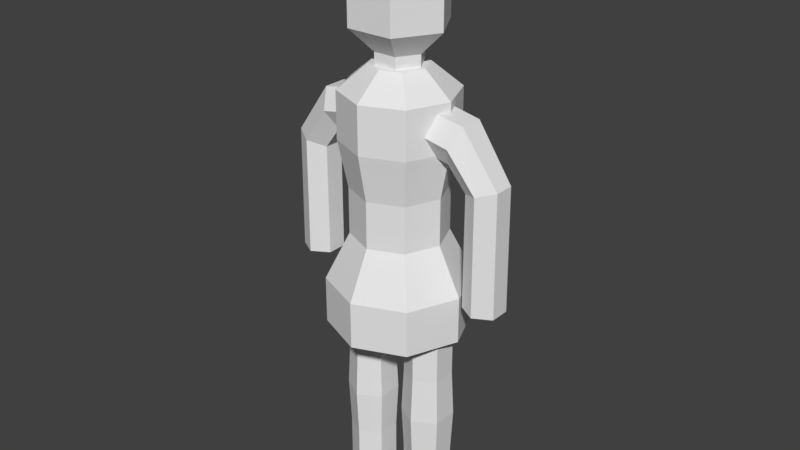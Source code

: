 # Source: Player.blend  (saved by Blender 2.78.0; exported with 4.5.12 LTS)
import bpy
from mathutils import Matrix  # noqa: F401  (used for matrix-valued properties, if any)

bpy.ops.wm.read_factory_settings(use_empty=True)
scene = bpy.context.scene
scene.name = 'Scene'

# ---- collections
col_collection_1 = bpy.data.collections.new('Collection 1'); scene.collection.children.link(col_collection_1)

# ---- world
world_world = bpy.data.worlds.new('World'); scene.world = world_world
world_world.color = (0.05088, 0.05088, 0.05088)
world_world.use_sun_shadow = False
world_world.sun_shadow_jitter_overblur = 0.0
world_world.cycles.sampling_method = 'MANUAL'

# ---- meshes
me_cylinder = bpy.data.meshes.new('Cylinder')
me_cylinder.from_pydata([(0.0004504, 0.1, 0.6015), (0.0004504, 0.12, 0.8015), (0.07116, 0.07071, 0.6015), (0.0853, 0.08485, 0.8015), (0.1005, 9.165e-09, 0.6015), (0.1205, 8.142e-09, 0.8015), (0.07116, -0.07071, 0.6015), (0.0853, -0.08485, 0.8015), (0.0004503, -0.1, 0.6015), (0.0004503, -0.12, 0.8015), (-0.07026, -0.07071, 0.6015), (-0.0844, -0.08485, 0.8015), (-0.09955, 1.473e-08, 0.6015), (-0.1195, 1.482e-08, 0.8015), (-0.07026, 0.07071, 0.6015), (-0.0844, 0.08485, 0.8015), (0.0004504, 0.1, 0.7015), (0.07116, 0.07071, 0.7015), (0.1005, 9.165e-09, 0.7015), (0.07116, -0.07071, 0.7015), (0.0004503, -0.1, 0.7015), (-0.07026, -0.07071, 0.7015), (-0.09955, 1.473e-08, 0.7015), (-0.07026, 0.07071, 0.7015), (0.0004504, 0.12, 0.9015), (0.0853, 0.08485, 0.9015), (0.1205, 8.142e-09, 0.9015), (0.0853, -0.08485, 0.9015), (0.0004503, -0.12, 0.9015), (-0.0844, -0.08485, 0.9015), (-0.1195, 1.482e-08, 0.9015), (-0.0844, 0.08485, 0.9015), (0.0004504, 0.15, 0.5015), (0.1065, 0.1061, 0.5015), (0.1505, 6.607e-09, 0.5015), (0.1065, -0.1061, 0.5015), (0.0004503, -0.15, 0.5015), (-0.1056, -0.1061, 0.5015), (-0.1495, 1.495e-08, 0.5015), (-0.1056, 0.1061, 0.5015), (0.0004504, 0.15, 0.4015), (0.1065, 0.1061, 0.4015), (0.1505, 6.607e-09, 0.4015), (0.1065, -0.1061, 0.4015), (0.0004503, -0.15, 0.4015), (-0.1056, -0.1061, 0.4015), (-0.1495, 1.495e-08, 0.4015), (-0.1056, 0.1061, 0.4015), (0.0004503, 0.075, 0.3515), (0.05348, 0.05303, 0.3515), (0.07545, 1.082e-08, 0.3515), (0.05348, -0.05303, 0.3515), (0.0004503, -0.075, 0.3515), (-0.05258, -0.05303, 0.3515), (-0.07455, 1.499e-08, 0.3515), (-0.05258, 0.05303, 0.3515), (0.0004504, 0.06, 0.9515), (0.04288, 0.04243, 0.9515), (0.06045, 1.121e-08, 0.9515), (0.04288, -0.04243, 0.9515), (0.0004503, -0.06, 0.9515), (-0.04198, -0.04243, 0.9515), (-0.05955, 1.455e-08, 0.9515), (-0.04198, 0.04243, 0.9515), (-0.1723, 0.02129, 0.7423), (-0.2076, 0.04259, 0.753), (-0.1495, 0.05, 0.8325), (-0.04955, 0.05, 0.8515), (-0.1339, 0.025, 0.7921), (-0.04955, 0.025, 0.8082), (-0.1339, -0.025, 0.7921), (-0.04955, -0.025, 0.8082), (-0.1495, -0.05, 0.8325), (-0.04955, -0.05, 0.8515), (-0.1652, -0.025, 0.8729), (-0.04955, -0.025, 0.8948), (-0.1652, 0.025, 0.8729), (-0.04955, 0.025, 0.8948), (-0.1723, -0.02129, 0.7423), (-0.2076, -0.04259, 0.753), (-0.2428, -0.02129, 0.7637), (-0.2428, 0.02129, 0.7637), (-0.172, 0.02129, 0.5015), (-0.2088, 0.04259, 0.501), (-0.172, -0.02129, 0.5015), (-0.2088, -0.04259, 0.501), (-0.2457, -0.02129, 0.5006), (-0.2457, 0.02129, 0.5006), (-0.1721, 0.02129, 0.6219), (-0.2082, 0.04259, 0.627), (-0.2443, 0.02129, 0.6322), (-0.2443, -0.02129, 0.6322), (-0.2082, -0.04259, 0.627), (-0.1721, -0.02129, 0.6219), (0.1735, -0.02129, 0.7423), (0.2088, -0.04259, 0.753), (0.1508, -0.05, 0.8325), (0.05081, -0.05, 0.8515), (0.1352, -0.025, 0.7921), (0.05081, -0.025, 0.8082), (0.1352, 0.025, 0.7921), (0.05081, 0.025, 0.8082), (0.1508, 0.05, 0.8325), (0.05081, 0.05, 0.8515), (0.1664, 0.025, 0.8729), (0.05081, 0.025, 0.8948), (0.1664, -0.025, 0.8729), (0.05081, -0.025, 0.8948), (0.1735, 0.02129, 0.7423), (0.2088, 0.04259, 0.753), (0.2441, 0.02129, 0.7637), (0.2441, -0.02129, 0.7637), (0.1732, -0.02129, 0.5015), (0.2101, -0.04259, 0.501), (0.1732, 0.02129, 0.5015), (0.2101, 0.04259, 0.501), (0.247, 0.02129, 0.5006), (0.247, -0.02129, 0.5006), (0.1734, -0.02129, 0.6219), (0.2095, -0.04259, 0.627), (0.2455, -0.02129, 0.6322), (0.2455, 0.02129, 0.6322), (0.2095, 0.04259, 0.627), (0.1734, 0.02129, 0.6219), (0.1231, 0.0275, 0.2015), (0.07545, 0.055, 0.2015), (0.07545, 0.05, 0.3015), (0.07545, 0.05, 0.4015), (0.1188, 0.025, 0.3015), (0.1188, 0.025, 0.4015), (0.1188, -0.025, 0.3015), (0.1188, -0.025, 0.4015), (0.07545, -0.05, 0.3015), (0.07545, -0.05, 0.4015), (0.03215, -0.025, 0.3015), (0.03215, -0.025, 0.4015), (0.03215, 0.025, 0.3015), (0.03215, 0.025, 0.4015), (0.1231, -0.0275, 0.2015), (0.07545, -0.055, 0.2015), (0.02782, -0.0275, 0.2015), (0.02782, 0.0275, 0.2015), (0.1188, 0.02503, 0.1015), (0.07545, 0.05005, 0.1015), (0.1188, -0.02502, 0.1015), (0.07545, -0.05005, 0.1015), (0.03211, -0.02502, 0.1015), (0.03211, 0.02503, 0.1015), (0.1188, 0.02503, 0.001463), (0.07545, 0.05005, 0.001463), (0.1188, -0.02502, 0.001463), (0.07545, -0.05005, 0.001463), (0.03211, -0.02502, 0.001463), (0.03211, 0.02503, 0.001463), (-0.02692, 0.0275, 0.2015), (-0.07455, 0.055, 0.2015), (-0.07455, 0.05, 0.3015), (-0.07455, 0.05, 0.4015), (-0.03125, 0.025, 0.3015), (-0.03125, 0.025, 0.4015), (-0.03125, -0.025, 0.3015), (-0.03125, -0.025, 0.4015), (-0.07455, -0.05, 0.3015), (-0.07455, -0.05, 0.4015), (-0.1179, -0.025, 0.3015), (-0.1179, -0.025, 0.4015), (-0.1179, 0.025, 0.3015), (-0.1179, 0.025, 0.4015), (-0.02692, -0.0275, 0.2015), (-0.07455, -0.055, 0.2015), (-0.1222, -0.0275, 0.2015), (-0.1222, 0.0275, 0.2015), (-0.03121, 0.02503, 0.1015), (-0.07455, 0.05005, 0.1015), (-0.03121, -0.02502, 0.1015), (-0.07455, -0.05005, 0.1015), (-0.1179, -0.02502, 0.1015), (-0.1179, 0.02503, 0.1015), (-0.03121, 0.02503, 0.001463), (-0.07455, 0.05005, 0.001463), (-0.03121, -0.02502, 0.001463), (-0.07455, -0.05005, 0.001463), (-0.1179, -0.02502, 0.001463), (-0.1179, 0.02503, 0.001463), (-0.03705, 0.06495, 1.226), (0.03795, 0.06495, 1.226), (0.07545, 8.197e-09, 1.226), (0.03795, -0.06495, 1.226), (-0.03705, -0.06495, 1.226), (-0.07455, 5.962e-09, 1.226), (-0.02455, -0.0433, 0.8765), (-0.04955, 7.079e-09, 0.8765), (0.02545, -0.0433, 0.8765), (0.05045, 8.569e-09, 0.8765), (0.02545, 0.0433, 0.8765), (-0.02455, 0.0433, 0.8765), (-0.02455, 0.0433, 0.9765), (0.02545, 0.0433, 0.9765), (0.05045, 8.569e-09, 0.9765), (0.02545, -0.0433, 0.9765), (-0.09955, 4.596e-09, 1.176), (-0.09955, 4.596e-09, 1.026), (-0.04955, -0.0866, 1.176), (-0.04955, -0.0866, 1.026), (0.05045, -0.0866, 1.176), (0.05045, -0.0866, 1.026), (0.1005, 7.576e-09, 1.176), (0.1005, 7.576e-09, 1.026), (0.05045, 0.0866, 1.176), (0.05045, 0.0866, 1.026), (-0.04955, 0.0866, 1.176), (-0.04955, 0.0866, 1.026), (-0.04955, 7.079e-09, 0.9765), (-0.02455, -0.0433, 0.9765)], [], [(16, 1, 3, 17), (17, 3, 5, 18), (18, 5, 7, 19), (19, 7, 9, 20), (20, 9, 11, 21), (21, 11, 13, 22), (9, 7, 27, 28), (22, 13, 15, 23), (23, 15, 1, 16), (2, 4, 34, 33), (14, 23, 16, 0), (12, 22, 23, 14), (10, 21, 22, 12), (8, 20, 21, 10), (6, 19, 20, 8), (4, 18, 19, 6), (2, 17, 18, 4), (0, 16, 17, 2), (31, 30, 62, 63), (15, 13, 30, 31), (5, 3, 25, 26), (11, 9, 28, 29), (1, 15, 31, 24), (3, 1, 24, 25), (7, 5, 26, 27), (13, 11, 29, 30), (35, 36, 44, 43), (8, 10, 37, 36), (14, 0, 32, 39), (0, 2, 33, 32), (4, 6, 35, 34), (10, 12, 38, 37), (6, 8, 36, 35), (12, 14, 39, 38), (47, 40, 48, 55), (33, 34, 42, 41), (38, 39, 47, 46), (36, 37, 45, 44), (34, 35, 43, 42), (32, 33, 41, 40), (39, 32, 40, 47), (37, 38, 46, 45), (48, 49, 50, 51, 52, 53, 54, 55), (45, 46, 54, 53), (43, 44, 52, 51), (41, 42, 50, 49), (46, 47, 55, 54), (44, 45, 53, 52), (42, 43, 51, 50), (40, 41, 49, 48), (57, 56, 63, 62, 61, 60, 59, 58), (29, 28, 60, 61), (27, 26, 58, 59), (25, 24, 56, 57), (24, 31, 63, 56), (30, 29, 61, 62), (28, 27, 59, 60), (26, 25, 57, 58), (66, 68, 64, 65), (66, 67, 69, 68), (74, 76, 81, 80), (68, 69, 71, 70), (76, 66, 65, 81), (70, 71, 73, 72), (72, 74, 80, 79), (72, 73, 75, 74), (69, 67, 77, 75, 73, 71), (89, 88, 82, 83), (74, 75, 77, 76), (68, 70, 78, 64), (76, 77, 67, 66), (70, 72, 79, 78), (83, 82, 84, 85, 86, 87), (90, 89, 83, 87), (92, 91, 86, 85), (91, 90, 87, 86), (93, 92, 85, 84), (88, 93, 84, 82), (64, 78, 93, 88), (78, 79, 92, 93), (80, 81, 90, 91), (79, 80, 91, 92), (81, 65, 89, 90), (65, 64, 88, 89), (96, 98, 94, 95), (96, 97, 99, 98), (104, 106, 111, 110), (98, 99, 101, 100), (106, 96, 95, 111), (100, 101, 103, 102), (102, 104, 110, 109), (102, 103, 105, 104), (99, 97, 107, 105, 103, 101), (119, 118, 112, 113), (104, 105, 107, 106), (98, 100, 108, 94), (106, 107, 97, 96), (100, 102, 109, 108), (113, 112, 114, 115, 116, 117), (120, 119, 113, 117), (122, 121, 116, 115), (121, 120, 117, 116), (123, 122, 115, 114), (118, 123, 114, 112), (94, 108, 123, 118), (108, 109, 122, 123), (110, 111, 120, 121), (109, 110, 121, 122), (111, 95, 119, 120), (95, 94, 118, 119), (140, 141, 147, 146), (126, 128, 124, 125), (126, 127, 129, 128), (138, 139, 145, 144), (134, 136, 141, 140), (128, 129, 131, 130), (141, 125, 143, 147), (136, 126, 125, 141), (130, 131, 133, 132), (142, 144, 150, 148), (132, 134, 140, 139), (132, 133, 135, 134), (129, 127, 137, 135, 133, 131), (125, 124, 142, 143), (134, 135, 137, 136), (139, 140, 146, 145), (128, 130, 138, 124), (136, 137, 127, 126), (130, 132, 139, 138), (124, 138, 144, 142), (149, 148, 150, 151, 152, 153), (145, 146, 152, 151), (147, 143, 149, 153), (143, 142, 148, 149), (144, 145, 151, 150), (146, 147, 153, 152), (170, 171, 177, 176), (156, 158, 154, 155), (156, 157, 159, 158), (168, 169, 175, 174), (164, 166, 171, 170), (158, 159, 161, 160), (171, 155, 173, 177), (166, 156, 155, 171), (160, 161, 163, 162), (172, 174, 180, 178), (162, 164, 170, 169), (162, 163, 165, 164), (159, 157, 167, 165, 163, 161), (155, 154, 172, 173), (164, 165, 167, 166), (169, 170, 176, 175), (158, 160, 168, 154), (166, 167, 157, 156), (160, 162, 169, 168), (154, 168, 174, 172), (179, 178, 180, 181, 182, 183), (175, 176, 182, 181), (177, 173, 179, 183), (173, 172, 178, 179), (174, 175, 181, 180), (176, 177, 183, 182), (210, 200, 189, 184), (213, 212, 191, 190), (185, 184, 189, 188, 187, 186), (203, 201, 212, 213), (206, 208, 185, 186), (211, 210, 208, 209), (200, 202, 188, 189), (198, 199, 192, 193), (204, 206, 186, 187), (211, 209, 197, 196), (202, 204, 187, 188), (207, 206, 204, 205), (209, 208, 206, 207), (197, 198, 193, 194), (205, 203, 213, 199), (195, 194, 193, 192, 190, 191), (207, 205, 199, 198), (205, 204, 202, 203), (208, 210, 184, 185), (209, 207, 198, 197), (212, 196, 195, 191), (203, 202, 200, 201), (196, 197, 194, 195), (199, 213, 190, 192), (201, 200, 210, 211), (201, 211, 196, 212)])
me_cylinder.use_remesh_preserve_volume = False
me_cylinder.use_remesh_preserve_attributes = False
me_cylinder.use_mirror_vertex_groups = False
me_cylinder.update()

# ---- objects
ob_cylinder = bpy.data.objects.new('Cylinder', me_cylinder)

# ---- transforms, parenting, visibility, modifiers, constraints
ob_cylinder.location = (0.0, 0.0, 0.0)
ob_cylinder.lineart.crease_threshold = 0.0

# ---- collection membership
col_collection_1.objects.link(ob_cylinder)

# ---- scene / render settings (as saved in the file)
scene.frame_start = 1; scene.frame_end = 250; scene.frame_set(1)
scene.render.engine = 'BLENDER_EEVEE_NEXT'
scene.render.resolution_percentage = 50
scene.render.dither_intensity = 0.0
scene.cycles.use_denoising = False
scene.cycles.samples = 128
scene.cycles.sampling_pattern = 'TABULATED_SOBOL'
scene.cycles.light_sampling_threshold = 0.0
scene.cycles.use_adaptive_sampling = False
scene.cycles.use_light_tree = False
scene.cycles.blur_glossy = 0.0
scene.cycles.sample_clamp_indirect = 0.0
scene.view_settings.view_transform = 'Standard'
bpy.context.view_layer.update()

# ---- added for rendering (the .blend has no active camera and no usable light): camera, sun
cam_auto = bpy.data.cameras.new('AutoCamera')
cam_auto.lens = 50.0
cam_auto.sensor_width = 36.0
cam_auto.clip_end = 1000.0
ob_auto_camera = bpy.data.objects.new('AutoCamera', cam_auto)
scene.collection.objects.link(ob_auto_camera)
ob_auto_camera.location = (1.25341, -1.50333, 1.61618)
ob_auto_camera.rotation_euler = (1.09748, -7.21219e-08, 0.694738)
scene.camera = ob_auto_camera
light_auto_sun = bpy.data.lights.new('AutoSun', 'SUN')
light_auto_sun.energy = 3.0
light_auto_sun.angle = 0.0523599
ob_auto_sun = bpy.data.objects.new('AutoSun', light_auto_sun)
scene.collection.objects.link(ob_auto_sun)
ob_auto_sun.rotation_euler = (0.872665, 0.174533, 0.523599)
bpy.context.view_layer.update()
